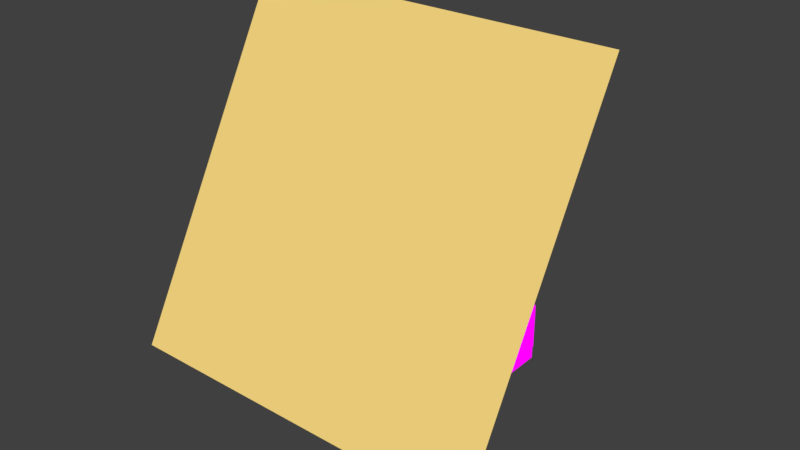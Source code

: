 # Source: booth-basic.blend  (saved by Blender 2.77.0; exported with 4.5.12 LTS)
import bpy
from mathutils import Matrix  # noqa: F401  (used for matrix-valued properties, if any)

bpy.ops.wm.read_factory_settings(use_empty=True)
scene = bpy.context.scene
scene.name = 'Scene'

# ---- collections
col_collection_1 = bpy.data.collections.new('Collection 1'); scene.collection.children.link(col_collection_1)

# ---- images (referenced by path relative to the original .blend; pixels are not part of the script)
import os
ASSET_DIR = os.environ.get("B2B_ASSET_DIR", "")  # directory of the original .blend (textures are referenced by path, not embedded)
HERE = os.path.dirname(os.path.abspath(__file__))  # packed textures are extracted next to this script under _unpacked/

def load_image(name, relpath, width, height, colorspace="sRGB"):
    """Load a texture the original file referenced (path relative to the .blend, or extracted next to this script)."""
    p = next((c for c in (os.path.join(HERE, relpath), os.path.join(ASSET_DIR, relpath)) if relpath and os.path.exists(c)), "")
    if p:
        img = bpy.data.images.load(p, check_existing=True)
        img.name = name
    else:  # same state as the original file: an image datablock whose file is absent (Cycles renders it pink)
        img = bpy.data.images.new(name, width, height)
        img.source = "FILE"
        img.filepath = "//" + (relpath or name)
    img.colorspace_settings.name = colorspace
    return img
img_booth_cushion_tex = load_image('booth-cushion-tex', 'booth-basic/booth-cushion-tex.png', 1024, 1024, 'sRGB')
img_booth_base_tex = load_image('booth-base-tex', 'booth-basic/booth-base-tex.png', 1024, 1024, 'sRGB')
img_booth_table_tex = load_image('booth-table-tex', 'booth-basic/booth-table-tex.png', 1024, 1024, 'sRGB')
img_booth_back_tex = load_image('booth-back-tex', 'booth-basic/booth-back-tex.png', 1024, 1024, 'sRGB')

# ---- materials (node trees are filled in below, after node groups)
mat_material_002 = bpy.data.materials.new('Material.002')
mat_material_002.alpha_threshold = 0.0
mat_material_002.roughness = 0.5
mat_material = bpy.data.materials.new('Material')
mat_material.alpha_threshold = 0.0
mat_material.diffuse_color = (0.01467, 0.01467, 0.01467, 1.0)
mat_material.roughness = 0.5
mat_material.specular_intensity = 0.009091
mat_vimat_floor_1_mapped_floor_14 = bpy.data.materials.new('VImat.floor-1-mapped-floor.14')
mat_vimat_floor_1_mapped_floor_14.alpha_threshold = 0.0
mat_vimat_floor_1_mapped_floor_14.diffuse_color = (0.011, 0.005605, 0.003035, 1.0)
mat_vimat_floor_1_mapped_floor_14.roughness = 0.5
mat_material_001 = bpy.data.materials.new('Material.001')
mat_material_001.alpha_threshold = 0.0
mat_material_001.diffuse_color = (0.008073, 0.006498, 0.005129, 1.0)
mat_material_001.roughness = 0.5
mat_material_001.specular_intensity = 0.0
mat_vimat_floor_1_mapped_booths_004_34 = bpy.data.materials.new('VImat.floor-1-mapped-booths.004.34')
mat_vimat_floor_1_mapped_booths_004_34.alpha_threshold = 0.0
mat_vimat_floor_1_mapped_booths_004_34.diffuse_color = (0.09083, 0.04418, 0.007775, 1.0)
mat_vimat_floor_1_mapped_booths_004_34.roughness = 0.5
mat_vimat_floor_1_mapped_booths_004_35 = bpy.data.materials.new('VImat.floor-1-mapped-booths.004.35')
mat_vimat_floor_1_mapped_booths_004_35.alpha_threshold = 0.0
mat_vimat_floor_1_mapped_booths_004_35.diffuse_color = (0.07658, 0.001553, 0.008137, 1.0)
mat_vimat_floor_1_mapped_booths_004_35.roughness = 0.5

# ---- material node trees
mat_material_002.use_nodes = True; mat_material_002.node_tree.nodes.clear()
_N = mat_material_002.node_tree.nodes; _L = mat_material_002.node_tree.links
n0 = _N.new('ShaderNodeOutputMaterial'); n0.name = 'Material Output'; n0.location = (300, 300)
n1 = _N.new('ShaderNodeEmission'); n1.name = 'Emission'; n1.location = (10, 300)
n1.inputs[0].default_value = (0.8, 0.5857, 0.1877, 1.0)
_L.new(n1.outputs[0], n0.inputs[0])
n0.is_active_output = True
mat_vimat_floor_1_mapped_floor_14.use_nodes = True; mat_vimat_floor_1_mapped_floor_14.node_tree.nodes.clear()
_N = mat_vimat_floor_1_mapped_floor_14.node_tree.nodes; _L = mat_vimat_floor_1_mapped_floor_14.node_tree.links
n0 = _N.new('ShaderNodeBsdfDiffuse'); n0.name = 'Diffuse BSDF'; n0.location = (10, 300)
n0.inputs[0].default_value = (0.007192, 0.003993, 0.002875, 1.0)
n1 = _N.new('ShaderNodeTexImage'); n1.name = 'Image Texture'; n1.location = (-28, 592)
n1.width = 140
n1.image = img_booth_cushion_tex
n2 = _N.new('ShaderNodeEmission'); n2.name = 'Emission'; n2.location = (238, 543)
n3 = _N.new('ShaderNodeOutputMaterial'); n3.name = 'Material Output'; n3.location = (363, 336)
_L.new(n1.outputs[0], n2.inputs[0])
_L.new(n2.outputs[0], n3.inputs[0])
n3.is_active_output = True
mat_material_001.use_nodes = True; mat_material_001.node_tree.nodes.clear()
_N = mat_material_001.node_tree.nodes; _L = mat_material_001.node_tree.links
n0 = _N.new('ShaderNodeBsdfDiffuse'); n0.name = 'Diffuse BSDF'; n0.location = (10, 300)
n0.inputs[0].default_value = (0.004241, 0.003567, 0.002965, 1.0)
n1 = _N.new('ShaderNodeTexImage'); n1.name = 'Image Texture'; n1.location = (-66, 608)
n1.width = 233
n1.image = img_booth_base_tex
n2 = _N.new('ShaderNodeEmission'); n2.name = 'Emission'; n2.location = (260, 551)
n3 = _N.new('ShaderNodeOutputMaterial'); n3.name = 'Material Output'; n3.location = (446, 524)
_L.new(n1.outputs[0], n2.inputs[0])
_L.new(n2.outputs[0], n3.inputs[0])
n3.is_active_output = True
mat_vimat_floor_1_mapped_booths_004_34.use_nodes = True; mat_vimat_floor_1_mapped_booths_004_34.node_tree.nodes.clear()
_N = mat_vimat_floor_1_mapped_booths_004_34.node_tree.nodes; _L = mat_vimat_floor_1_mapped_booths_004_34.node_tree.links
n0 = _N.new('ShaderNodeBsdfDiffuse'); n0.name = 'Diffuse BSDF'; n0.location = (10, 300)
n0.inputs[0].default_value = (0.04696, 0.02385, 0.004978, 1.0)
n1 = _N.new('ShaderNodeEmission'); n1.name = 'Emission'; n1.location = (185, 543)
n2 = _N.new('ShaderNodeTexImage'); n2.name = 'Image Texture'; n2.location = (-35, 577)
n2.width = 140
n2.image = img_booth_table_tex
n3 = _N.new('ShaderNodeOutputMaterial'); n3.name = 'Material Output'; n3.location = (367, 458)
_L.new(n2.outputs[0], n1.inputs[0])
_L.new(n1.outputs[0], n3.inputs[0])
n3.is_active_output = True
mat_vimat_floor_1_mapped_booths_004_35.use_nodes = True; mat_vimat_floor_1_mapped_booths_004_35.node_tree.nodes.clear()
_N = mat_vimat_floor_1_mapped_booths_004_35.node_tree.nodes; _L = mat_vimat_floor_1_mapped_booths_004_35.node_tree.links
n0 = _N.new('ShaderNodeBsdfDiffuse'); n0.name = 'Diffuse BSDF'; n0.location = (10, 300)
n0.inputs[0].default_value = (0.05221, 0.001283, 0.006208, 1.0)
n1 = _N.new('ShaderNodeTexImage'); n1.name = 'Image Texture'; n1.location = (-31, 567)
n1.width = 219
n1.image = img_booth_back_tex
n2 = _N.new('ShaderNodeEmission'); n2.name = 'Emission'; n2.location = (295, 484)
n3 = _N.new('ShaderNodeOutputMaterial'); n3.name = 'Material Output'; n3.location = (485, 381)
_L.new(n1.outputs[0], n2.inputs[0])
_L.new(n2.outputs[0], n3.inputs[0])
n3.is_active_output = True

# ---- world
world_world = bpy.data.worlds.new('World'); scene.world = world_world
world_world.use_nodes = True; world_world.node_tree.nodes.clear()
_N = world_world.node_tree.nodes; _L = world_world.node_tree.links
n0 = _N.new('ShaderNodeOutputWorld'); n0.name = 'World Output'; n0.location = (300, 300)
n1 = _N.new('ShaderNodeBackground'); n1.name = 'Background'; n1.location = (10, 300)
n1.inputs[0].default_value = (0.05088, 0.05088, 0.05088, 1.0)
_L.new(n1.outputs[0], n0.inputs[0])
n0.is_active_output = True
world_world.color = (0.05088, 0.05088, 0.05088)
world_world.use_sun_shadow = False
world_world.sun_shadow_jitter_overblur = 0.0
world_world.cycles.sampling_method = 'MANUAL'
world_world.light_settings.ao_factor = 0.31
world_world.light_settings.distance = 35.5

# ---- lights
light_spot = bpy.data.lights.new('Spot', 'SPOT')
light_spot.color = (1.0, 0.6928, 0.259)
light_spot.transmission_factor = 0.0
light_spot.energy = 300.0
light_spot.shadow_buffer_clip_start = 0.5
light_spot.shadow_soft_size = 0.1
light_spot.shadow_maximum_resolution = 0.006
light_spot.use_absolute_resolution = True
light_spot.spot_blend = 1.0
light_spot.spot_size = 1.244

# ---- meshes
me_plane = bpy.data.meshes.new('Plane')
me_plane.from_pydata([(-3.992, -3.992, 5.294e-23), (3.992, -3.992, -5.294e-23), (-3.992, 3.992, 5.294e-23), (3.992, 3.992, -5.294e-23)], [], [(0, 1, 3, 2)])
me_plane.materials.append(mat_material_002)
me_plane.use_remesh_preserve_volume = False
me_plane.use_remesh_preserve_attributes = False
me_plane.use_mirror_vertex_groups = False
me_plane.update()
me_booth_table_pole = bpy.data.meshes.new('booth-table-pole')
me_booth_table_pole.from_pydata([(0.0, 0.5147, 0.6375), (0.0, 0.5147, -0.01846), (0.03378, 0.6, 0.6375), (0.03378, 0.6, -0.01846), (0.03378, 0.5325, 0.6375), (0.03378, 0.5325, -0.01846), (-0.03378, 0.6, 0.6375), (-0.03378, 0.6, -0.01846), (-0.03378, 0.5325, 0.6375), (-0.03378, 0.5325, -0.01846)], [], [(5, 4, 0, 1), (2, 6, 8, 0, 4), (7, 3, 5, 1, 9), (1, 0, 8, 9), (3, 2, 4, 5), (7, 6, 2, 3), (9, 8, 6, 7)])
me_booth_table_pole.polygons.foreach_set('use_smooth', [True] * 7)
_uv = me_booth_table_pole.uv_layers.new(name='UVMap')
_uv.uv.foreach_set('vector', [0.1748, 0.1168, 0.1748, 0.8832, 0.155, 0.8832, 0.155, 0.1168, 0.9086, 0.5498, 0.8468, 0.5498, 0.8468, 0.4709, 0.8777, 0.4501, 0.9086, 0.4709, 0.9086, 0.2165, 0.8468, 0.2165, 0.8468, 0.1376, 0.8777, 0.1168, 0.9086, 0.1376, 0.155, 0.1168, 0.155, 0.8832, 0.1201, 0.8832, 0.1201, 0.1168, 0.3576, 0.8832, 0.3576, 0.1168, 0.4194, 0.1168, 0.4194, 0.8832, 0.6022, 0.8832, 0.6022, 0.1168, 0.664, 0.1168, 0.664, 0.8832, 0.1201, 0.1168, 0.1201, 0.8832, 0.09142, 0.8832, 0.09142, 0.1168])
_uv.active_render = True
_uv = me_booth_table_pole.uv_layers.new(name='UVMap.001')
_uv.uv.foreach_set('vector', [0.1748, 0.1168, 0.1748, 0.8832, 0.155, 0.8832, 0.155, 0.1168, 0.9086, 0.5498, 0.8468, 0.5498, 0.8468, 0.4709, 0.8777, 0.4501, 0.9086, 0.4709, 0.9086, 0.2165, 0.8468, 0.2165, 0.8468, 0.1376, 0.8777, 0.1168, 0.9086, 0.1376, 0.155, 0.1168, 0.155, 0.8832, 0.1201, 0.8832, 0.1201, 0.1168, 0.3576, 0.8832, 0.3576, 0.1168, 0.4194, 0.1168, 0.4194, 0.8832, 0.6022, 0.8832, 0.6022, 0.1168, 0.664, 0.1168, 0.664, 0.8832, 0.1201, 0.1168, 0.1201, 0.8832, 0.09142, 0.8832, 0.09142, 0.1168])
me_booth_table_pole.materials.append(mat_material)
me_booth_table_pole.use_remesh_preserve_volume = False
me_booth_table_pole.use_remesh_preserve_attributes = False
me_booth_table_pole.use_mirror_vertex_groups = False
me_booth_table_pole.update()
me_booth_cushion = bpy.data.meshes.new('booth-cushion')
me_booth_cushion.from_pydata([(-0.9891, -0.08863, 0.2878), (-0.9514, -0.06195, 0.3505), (-0.9891, 1.212, 0.2878), (-0.9514, 1.186, 0.3505), (-0.5341, -0.08863, 0.2878), (-0.55, -0.06195, 0.3462), (-0.5341, 1.212, 0.2878), (-0.55, 1.186, 0.3462), (-0.7537, 1.165, 0.3622), (-0.7537, -0.04125, 0.3622), (-0.5324, 1.2, 0.3263), (-0.5324, -0.07658, 0.3263), (-0.9775, -0.07658, 0.3191), (-0.9775, 1.2, 0.3191), (-0.5736, 1.177, 0.3585), (-0.5736, -0.05297, 0.3585), (-0.9338, -0.05297, 0.3585), (-0.9338, 1.177, 0.3585), (-0.5269, 1.206, 0.293), (-0.5269, -0.08261, 0.293), (-0.5244, 1.203, 0.3084), (-0.5244, -0.07959, 0.3084)], [], [(12, 1, 3, 13), (2, 13, 3, 17, 8, 14, 7, 10, 20, 18, 6), (10, 7, 5, 11), (4, 19, 21, 11, 5, 15, 9, 16, 1, 12, 0), (2, 6, 4, 0), (17, 3, 1, 16), (14, 8, 9, 15), (20, 10, 11, 21), (0, 12, 13, 2), (7, 14, 15, 5), (8, 17, 16, 9), (6, 18, 19, 4), (18, 20, 21, 19)])
me_booth_cushion.polygons.foreach_set('use_smooth', [True] * 13)
_uv = me_booth_cushion.uv_layers.new(name='UVMap')
_uv.uv.foreach_set('vector', [0.8008, 0.9253, 0.7789, 0.9156, 0.7789, 0.0844, 0.8008, 0.07466, 0.0546, 0.9334, 0.06072, 0.9253, 0.07475, 0.9156, 0.0843, 0.9096, 0.1826, 0.9018, 0.2809, 0.9096, 0.2939, 0.9156, 0.3036, 0.9253, 0.3081, 0.9274, 0.3069, 0.9294, 0.303, 0.9334, 0.3036, 0.9253, 0.2939, 0.9156, 0.2939, 0.0844, 0.3036, 0.07466, 0.303, 0.06663, 0.3069, 0.07064, 0.3081, 0.07265, 0.3036, 0.07466, 0.2939, 0.0844, 0.2809, 0.09039, 0.1826, 0.0982, 0.0843, 0.09039, 0.07475, 0.0844, 0.06072, 0.07466, 0.0546, 0.06663, 0.4173, 0.06663, 0.6657, 0.06663, 0.6657, 0.9334, 0.4173, 0.9334, 0.0843, 0.9096, 0.07475, 0.9156, 0.07475, 0.0844, 0.0843, 0.09039, 0.2809, 0.9096, 0.1826, 0.9018, 0.1826, 0.0982, 0.2809, 0.09039, 0.9369, 0.9233, 0.928, 0.9213, 0.928, 0.07064, 0.9369, 0.06863, 0.8188, 0.9334, 0.8008, 0.9253, 0.8008, 0.07466, 0.8188, 0.06663, 0.2939, 0.9156, 0.2809, 0.9096, 0.2809, 0.09039, 0.2939, 0.0844, 0.1826, 0.9018, 0.0843, 0.9096, 0.0843, 0.09039, 0.1826, 0.0982, 0.6657, 0.06663, 0.6697, 0.07064, 0.6697, 0.9294, 0.6657, 0.9334, 0.9454, 0.9253, 0.9369, 0.9233, 0.9369, 0.06863, 0.9454, 0.06663])
_uv.active_render = True
_uv = me_booth_cushion.uv_layers.new(name='UVMap.001')
_uv.uv.foreach_set('vector', [0.8008, 0.9253, 0.7789, 0.9156, 0.7789, 0.0844, 0.8008, 0.07466, 0.0546, 0.9334, 0.06072, 0.9253, 0.07475, 0.9156, 0.0843, 0.9096, 0.1826, 0.9018, 0.2809, 0.9096, 0.2939, 0.9156, 0.3036, 0.9253, 0.3081, 0.9274, 0.3069, 0.9294, 0.303, 0.9334, 0.3036, 0.9253, 0.2939, 0.9156, 0.2939, 0.0844, 0.3036, 0.07466, 0.303, 0.06663, 0.3069, 0.07064, 0.3081, 0.07265, 0.3036, 0.07466, 0.2939, 0.0844, 0.2809, 0.09039, 0.1826, 0.0982, 0.0843, 0.09039, 0.07475, 0.0844, 0.06072, 0.07466, 0.0546, 0.06663, 0.4173, 0.06663, 0.6657, 0.06663, 0.6657, 0.9334, 0.4173, 0.9334, 0.0843, 0.9096, 0.07475, 0.9156, 0.07475, 0.0844, 0.0843, 0.09039, 0.2809, 0.9096, 0.1826, 0.9018, 0.1826, 0.0982, 0.2809, 0.09039, 0.9369, 0.9233, 0.928, 0.9213, 0.928, 0.07064, 0.9369, 0.06863, 0.8188, 0.9334, 0.8008, 0.9253, 0.8008, 0.07466, 0.8188, 0.06663, 0.2939, 0.9156, 0.2809, 0.9096, 0.2809, 0.09039, 0.2939, 0.0844, 0.1826, 0.9018, 0.0843, 0.9096, 0.0843, 0.09039, 0.1826, 0.0982, 0.6657, 0.06663, 0.6697, 0.07064, 0.6697, 0.9294, 0.6657, 0.9334, 0.9454, 0.9253, 0.9369, 0.9233, 0.9369, 0.06863, 0.9454, 0.06663])
me_booth_cushion.materials.append(mat_vimat_floor_1_mapped_floor_14)
me_booth_cushion.use_remesh_preserve_volume = False
me_booth_cushion.use_remesh_preserve_attributes = False
me_booth_cushion.use_mirror_vertex_groups = False
me_booth_cushion.update()
me_booth_base = bpy.data.meshes.new('booth-base')
me_booth_base.from_pydata([(-1.181, -0.08402, 0.004401), (-1.181, -0.08402, 0.1647), (-1.181, 1.218, 0.004401), (-1.181, 1.218, 0.1647), (-0.5885, -0.08402, 0.004401), (-0.5885, -0.08402, 0.1647), (-0.5885, 1.218, 0.004401), (-0.5885, 1.218, 0.1647), (-1.181, -0.08402, 0.2861), (-1.181, 1.218, 0.2861), (-0.5334, 1.218, 0.1647), (-0.5334, -0.08402, 0.1647), (-0.5334, 1.218, 0.2861), (-0.5334, -0.08402, 0.2861), (-0.5885, -0.0982, 0.1647), (-1.181, -0.0982, 0.1647), (-1.181, -0.0982, 0.2861), (-0.5334, -0.0982, 0.2861), (-0.5334, -0.0982, 0.1647)], [], [(0, 1, 3, 2), (2, 3, 7, 6), (6, 7, 5, 4), (4, 5, 1, 0), (2, 6, 4, 0), (9, 12, 10, 7, 3), (3, 1, 8, 9), (8, 16, 17, 13, 12, 9), (14, 18, 17, 16, 15), (1, 5, 14, 15), (8, 1, 15, 16), (11, 10, 12, 13, 17, 18), (5, 7, 10, 11, 18, 14)])
_uv = me_booth_base.uv_layers.new(name='UVMap')
_uv.uv.foreach_set('vector', [0.9663, 0.4645, 0.9123, 0.4645, 0.9123, 0.03313, 0.9663, 0.03313, 0.1286, 0.7499, 0.07458, 0.7499, 0.07458, 0.5538, 0.1286, 0.5538, 0.6586, 0.9622, 0.6046, 0.9622, 0.6046, 0.5308, 0.6586, 0.5308, 0.196, 0.5355, 0.25, 0.5355, 0.25, 0.7316, 0.196, 0.7316, 0.6046, 0.03313, 0.804, 0.03313, 0.804, 0.4645, 0.6046, 0.4645, 0.03369, 0.7499, 0.03369, 0.5355, 0.07458, 0.5355, 0.07458, 0.5538, 0.07458, 0.7499, 0.9123, 0.03313, 0.9123, 0.4645, 0.8714, 0.4645, 0.8714, 0.03313, 0.03369, 0.03783, 0.03369, 0.03313, 0.2517, 0.03313, 0.2517, 0.03783, 0.2517, 0.4692, 0.03369, 0.4692, 0.3174, 0.5538, 0.3174, 0.5355, 0.3583, 0.5355, 0.3583, 0.7499, 0.3174, 0.7499, 0.3191, 0.4645, 0.5186, 0.4645, 0.5186, 0.4692, 0.3191, 0.4692, 0.8714, 0.4645, 0.9123, 0.4645, 0.9123, 0.4692, 0.8714, 0.4692, 0.7668, 0.5355, 0.7668, 0.9669, 0.726, 0.9669, 0.726, 0.5355, 0.726, 0.5308, 0.7668, 0.5308, 0.5186, 0.4645, 0.5186, 0.03313, 0.5372, 0.03313, 0.5372, 0.4645, 0.5372, 0.4692, 0.5186, 0.4692])
_uv.active_render = True
_uv = me_booth_base.uv_layers.new(name='UVMap.001')
_uv.uv.foreach_set('vector', [0.9663, 0.4645, 0.9123, 0.4645, 0.9123, 0.03313, 0.9663, 0.03313, 0.1286, 0.7499, 0.07458, 0.7499, 0.07458, 0.5538, 0.1286, 0.5538, 0.6586, 0.9622, 0.6046, 0.9622, 0.6046, 0.5308, 0.6586, 0.5308, 0.196, 0.5355, 0.25, 0.5355, 0.25, 0.7316, 0.196, 0.7316, 0.6046, 0.03313, 0.804, 0.03313, 0.804, 0.4645, 0.6046, 0.4645, 0.03369, 0.7499, 0.03369, 0.5355, 0.07458, 0.5355, 0.07458, 0.5538, 0.07458, 0.7499, 0.9123, 0.03313, 0.9123, 0.4645, 0.8714, 0.4645, 0.8714, 0.03313, 0.03369, 0.03783, 0.03369, 0.03313, 0.2517, 0.03313, 0.2517, 0.03783, 0.2517, 0.4692, 0.03369, 0.4692, 0.3174, 0.5538, 0.3174, 0.5355, 0.3583, 0.5355, 0.3583, 0.7499, 0.3174, 0.7499, 0.3191, 0.4645, 0.5186, 0.4645, 0.5186, 0.4692, 0.3191, 0.4692, 0.8714, 0.4645, 0.9123, 0.4645, 0.9123, 0.4692, 0.8714, 0.4692, 0.7668, 0.5355, 0.7668, 0.9669, 0.726, 0.9669, 0.726, 0.5355, 0.726, 0.5308, 0.7668, 0.5308, 0.5186, 0.4645, 0.5186, 0.03313, 0.5372, 0.03313, 0.5372, 0.4645, 0.5372, 0.4692, 0.5186, 0.4692])
me_booth_base.materials.append(mat_material_001)
me_booth_base.use_remesh_preserve_volume = False
me_booth_base.use_remesh_preserve_attributes = False
me_booth_base.use_mirror_vertex_groups = False
me_booth_base.update()
me_booth_table_top = bpy.data.meshes.new('booth-table-top')
me_booth_table_top.from_pydata([(0.5324, -0.1025, 0.6583), (0.5395, -0.09541, 0.6583), (0.5324, -0.09541, 0.6653), (-0.5324, -0.1025, 0.6583), (-0.5324, -0.09541, 0.6653), (-0.5395, -0.09541, 0.6583), (-0.5324, 1.242, 0.6583), (-0.5395, 1.235, 0.6583), (-0.5324, 1.235, 0.6653), (0.5324, 1.242, 0.6583), (0.5324, 1.235, 0.6653), (0.5395, 1.235, 0.6583), (-0.5324, 1.242, 0.6142), (-0.5324, 1.235, 0.6071), (-0.5395, 1.235, 0.6142), (0.5324, 1.242, 0.6142), (0.5395, 1.235, 0.6142), (0.5324, 1.235, 0.6071), (0.5324, -0.1025, 0.6142), (0.5324, -0.09541, 0.6071), (0.5395, -0.09541, 0.6142), (-0.5324, -0.1025, 0.6142), (-0.5395, -0.09541, 0.6142), (-0.5324, -0.09541, 0.6071)], [], [(11, 1, 20, 16), (4, 2, 10, 8), (23, 13, 17, 19), (7, 14, 22, 5), (9, 15, 12, 6), (0, 1, 2), (3, 4, 5), (6, 7, 8), (9, 10, 11), (12, 13, 14), (15, 16, 17), (18, 19, 20), (21, 22, 23), (8, 10, 9, 6), (2, 4, 3, 0), (4, 8, 7, 5), (1, 11, 10, 2), (12, 15, 17, 13), (18, 21, 23, 19), (22, 14, 13, 23), (19, 17, 16, 20), (11, 16, 15, 9), (20, 1, 0, 18), (5, 22, 21, 3), (14, 7, 6, 12), (3, 21, 18, 0)])
me_booth_table_top.polygons.foreach_set('use_smooth', [1, 0, 1, 1, 1, 1, 1, 1, 1, 1, 1, 1, 1, 1, 1, 1, 1, 1, 1, 1, 1, 1, 1, 1, 1, 1])
_uv = me_booth_table_top.uv_layers.new(name='UVMap.001')
_uv.uv.foreach_set('vector', [0.9463, 0.6692, 0.9463, 0.3201, 0.962, 0.3201, 0.962, 0.6692, 0.8703, 0.5333, 0.4922, 0.5333, 0.4922, 0.03972, 0.8703, 0.03972, 0.03802, 0.5333, 0.03802, 0.03972, 0.4161, 0.03972, 0.4161, 0.5333, 0.03802, 0.6102, 0.05368, 0.6102, 0.05368, 0.9592, 0.03802, 0.9592, 0.1454, 0.8895, 0.1297, 0.8895, 0.1297, 0.6102, 0.1454, 0.6102, 0.9463, 0.3164, 0.9463, 0.3201, 0.9438, 0.3183, 0.03802, 0.9629, 0.03551, 0.961, 0.03802, 0.9592, 0.2189, 0.6291, 0.2225, 0.6291, 0.2207, 0.6318, 0.1454, 0.8895, 0.1479, 0.8913, 0.1454, 0.8932, 0.2189, 0.6128, 0.2207, 0.6102, 0.2225, 0.6128, 0.1297, 0.8895, 0.1297, 0.8932, 0.1272, 0.8913, 0.962, 0.3164, 0.9645, 0.3183, 0.962, 0.3201, 0.05368, 0.9629, 0.05368, 0.9592, 0.05619, 0.961, 0.8703, 0.03972, 0.4922, 0.03972, 0.4922, 0.0371, 0.8703, 0.0371, 0.4922, 0.5333, 0.8703, 0.5333, 0.8703, 0.536, 0.4922, 0.536, 0.8703, 0.5333, 0.8703, 0.03972, 0.8728, 0.03972, 0.8728, 0.5333, 0.4897, 0.5333, 0.4897, 0.03972, 0.4922, 0.03972, 0.4922, 0.5333, 0.03802, 0.0371, 0.4161, 0.0371, 0.4161, 0.03972, 0.03802, 0.03972, 0.4161, 0.536, 0.03802, 0.536, 0.03802, 0.5333, 0.4161, 0.5333, 0.03551, 0.5333, 0.03551, 0.03972, 0.03802, 0.03972, 0.03802, 0.5333, 0.4161, 0.5333, 0.4161, 0.03972, 0.4186, 0.03972, 0.4186, 0.5333, 0.1454, 0.8932, 0.1297, 0.8932, 0.1297, 0.8895, 0.1454, 0.8895, 0.962, 0.3201, 0.9463, 0.3201, 0.9463, 0.3164, 0.962, 0.3164, 0.03802, 0.9592, 0.05368, 0.9592, 0.05368, 0.9629, 0.03802, 0.9629, 0.2225, 0.6128, 0.2225, 0.6291, 0.2189, 0.6291, 0.2189, 0.6128, 0.9463, 0.0371, 0.962, 0.0371, 0.962, 0.3164, 0.9463, 0.3164])
_uv.active_render = True
_uv = me_booth_table_top.uv_layers.new(name='UVMap')
_uv.uv.foreach_set('vector', [0.9463, 0.6692, 0.9463, 0.3201, 0.962, 0.3201, 0.962, 0.6692, 0.8703, 0.5333, 0.4922, 0.5333, 0.4922, 0.03972, 0.8703, 0.03972, 0.03802, 0.5333, 0.03802, 0.03972, 0.4161, 0.03972, 0.4161, 0.5333, 0.03802, 0.6102, 0.05368, 0.6102, 0.05368, 0.9592, 0.03802, 0.9592, 0.1454, 0.8895, 0.1297, 0.8895, 0.1297, 0.6102, 0.1454, 0.6102, 0.9463, 0.3164, 0.9463, 0.3201, 0.9438, 0.3183, 0.03802, 0.9629, 0.03551, 0.961, 0.03802, 0.9592, 0.2189, 0.6291, 0.2225, 0.6291, 0.2207, 0.6318, 0.1454, 0.8895, 0.1479, 0.8913, 0.1454, 0.8932, 0.2189, 0.6128, 0.2207, 0.6102, 0.2225, 0.6128, 0.1297, 0.8895, 0.1297, 0.8932, 0.1272, 0.8913, 0.962, 0.3164, 0.9645, 0.3183, 0.962, 0.3201, 0.05368, 0.9629, 0.05368, 0.9592, 0.05619, 0.961, 0.8703, 0.03972, 0.4922, 0.03972, 0.4922, 0.0371, 0.8703, 0.0371, 0.4922, 0.5333, 0.8703, 0.5333, 0.8703, 0.536, 0.4922, 0.536, 0.8703, 0.5333, 0.8703, 0.03972, 0.8728, 0.03972, 0.8728, 0.5333, 0.4897, 0.5333, 0.4897, 0.03972, 0.4922, 0.03972, 0.4922, 0.5333, 0.03802, 0.0371, 0.4161, 0.0371, 0.4161, 0.03972, 0.03802, 0.03972, 0.4161, 0.536, 0.03802, 0.536, 0.03802, 0.5333, 0.4161, 0.5333, 0.03551, 0.5333, 0.03551, 0.03972, 0.03802, 0.03972, 0.03802, 0.5333, 0.4161, 0.5333, 0.4161, 0.03972, 0.4186, 0.03972, 0.4186, 0.5333, 0.1454, 0.8932, 0.1297, 0.8932, 0.1297, 0.8895, 0.1454, 0.8895, 0.962, 0.3201, 0.9463, 0.3201, 0.9463, 0.3164, 0.962, 0.3164, 0.03802, 0.9592, 0.05368, 0.9592, 0.05368, 0.9629, 0.03802, 0.9629, 0.2225, 0.6128, 0.2225, 0.6291, 0.2189, 0.6291, 0.2189, 0.6128, 0.9463, 0.0371, 0.962, 0.0371, 0.962, 0.3164, 0.9463, 0.3164])
me_booth_table_top.materials.append(mat_vimat_floor_1_mapped_booths_004_34)
me_booth_table_top.use_remesh_preserve_volume = False
me_booth_table_top.use_remesh_preserve_attributes = False
me_booth_table_top.use_mirror_vertex_groups = False
me_booth_table_top.update()
me_booth_back = bpy.data.meshes.new('booth-back')
me_booth_back.from_pydata([(-1.004, 1.242, 0.2851), (-1.185, 1.242, 0.2851), (-1.185, -0.1025, 0.2851), (-1.004, -0.1025, 0.2851), (-1.185, -0.1025, 1.338), (-1.084, -0.1025, 1.338), (-1.084, 1.242, 1.338), (-1.185, 1.242, 1.338), (-1.004, 1.12, 0.2851), (-1.004, 0.9978, 0.2851), (-1.004, 0.8756, 0.2851), (-1.004, 0.7533, 0.2851), (-1.004, 0.6311, 0.2851), (-1.004, 0.5088, 0.2851), (-1.004, 0.3865, 0.2851), (-1.004, 0.2643, 0.2851), (-1.004, 0.142, 0.2851), (-1.004, 0.01977, 0.2851), (-1.137, 1.242, 1.355), (-1.137, -0.09566, 1.355), (-1.084, 1.12, 1.338), (-1.084, 0.9978, 1.338), (-1.084, 0.8756, 1.338), (-1.084, 0.7533, 1.338), (-1.084, 0.6311, 1.338), (-1.084, 0.5088, 1.338), (-1.084, 0.3865, 1.338), (-1.084, 0.2643, 1.338), (-1.084, 0.142, 1.338), (-1.084, 0.01977, 1.338), (-0.9915, 1.13, 0.294), (-0.9915, 1.233, 0.294), (-1.07, 1.233, 1.331), (-1.07, 1.13, 1.331), (-0.9915, -0.09303, 0.294), (-0.9915, 0.01031, 0.294), (-1.07, 0.01031, 1.331), (-1.07, -0.09303, 1.331), (-0.9915, 0.02923, 0.294), (-0.9915, 0.1326, 0.294), (-1.07, 0.1326, 1.331), (-1.07, 0.02923, 1.331), (-0.9915, 0.1515, 0.294), (-0.9915, 0.2548, 0.294), (-1.07, 0.2548, 1.331), (-1.07, 0.1515, 1.331), (-0.9915, 0.2737, 0.294), (-0.9915, 0.3771, 0.294), (-1.07, 0.3771, 1.331), (-1.07, 0.2737, 1.331), (-0.9915, 0.396, 0.294), (-0.9915, 0.4993, 0.294), (-1.07, 0.4993, 1.331), (-1.07, 0.396, 1.331), (-0.9915, 0.5183, 0.294), (-0.9915, 0.6216, 0.294), (-1.07, 0.6216, 1.331), (-1.07, 0.5183, 1.331), (-0.9915, 0.6405, 0.294), (-0.9915, 0.7438, 0.294), (-1.07, 0.7438, 1.331), (-1.07, 0.6405, 1.331), (-0.9915, 0.7628, 0.294), (-0.9915, 0.8661, 0.294), (-1.07, 0.8661, 1.331), (-1.07, 0.7628, 1.331), (-0.9915, 0.885, 0.294), (-0.9915, 0.9884, 0.294), (-1.07, 0.9884, 1.331), (-1.07, 0.885, 1.331), (-0.9915, 1.007, 0.294), (-0.9915, 1.111, 0.294), (-1.07, 1.111, 1.331), (-1.07, 1.007, 1.331), (-1.014, -0.1098, 0.2977), (-1.09, -0.1091, 1.313), (-1.177, -0.1091, 1.313), (-1.177, -0.1098, 0.2978), (-1.026, -0.1025, 0.7441), (-1.026, 0.01977, 0.7441), (-1.026, 0.142, 0.7441), (-1.026, 0.2643, 0.7441), (-1.026, 0.3865, 0.7441), (-1.026, 0.5088, 0.7441), (-1.026, 0.6311, 0.7441), (-1.026, 0.7533, 0.7441), (-1.026, 0.8756, 0.7441), (-1.026, 0.9978, 0.7441), (-1.026, 1.12, 0.7441), (-1.012, 1.13, 0.7449), (-1.012, 1.233, 0.7449), (-1.012, -0.09303, 0.7449), (-1.012, 0.01031, 0.7449), (-1.012, 0.02923, 0.7449), (-1.012, 0.1326, 0.7449), (-1.012, 0.1515, 0.7449), (-1.012, 0.2548, 0.7449), (-1.012, 0.2737, 0.7449), (-1.012, 0.3771, 0.7449), (-1.012, 0.396, 0.7449), (-1.012, 0.4993, 0.7449), (-1.012, 0.5183, 0.7449), (-1.012, 0.6216, 0.7449), (-1.012, 0.6405, 0.7449), (-1.012, 0.7438, 0.7449), (-1.012, 0.7628, 0.7449), (-1.012, 0.8661, 0.7449), (-1.012, 0.885, 0.7449), (-1.012, 0.9884, 0.7449), (-1.012, 1.007, 0.7449), (-1.012, 1.111, 0.7449), (-1.111, -0.09907, 1.351), (-1.111, 1.242, 1.351), (-1.161, 1.242, 1.351), (-1.161, -0.09907, 1.351)], [], [(113, 114, 19, 18), (89, 90, 32, 33), (91, 92, 36, 37), (93, 94, 40, 41), (95, 96, 44, 45), (97, 98, 48, 49), (99, 100, 52, 53), (101, 102, 56, 57), (103, 104, 60, 61), (105, 106, 64, 65), (107, 108, 68, 69), (109, 110, 72, 73), (0, 1, 7, 113, 18, 112, 6), (112, 111, 5, 29, 28, 27, 26, 25, 24, 23, 22, 21, 20, 6), (8, 9, 10, 11, 12, 13, 14, 15, 16, 17, 3, 2, 1, 0), (1, 2, 4, 7), (8, 0, 31, 30), (74, 75, 76, 77), (6, 20, 33, 32), (88, 8, 30, 89), (3, 17, 35, 34), (79, 29, 36, 92), (29, 5, 37, 36), (78, 3, 34, 91), (17, 16, 39, 38), (80, 28, 40, 94), (28, 29, 41, 40), (79, 17, 38, 93), (16, 15, 43, 42), (81, 27, 44, 96), (27, 28, 45, 44), (80, 16, 42, 95), (15, 14, 47, 46), (82, 26, 48, 98), (26, 27, 49, 48), (81, 15, 46, 97), (14, 13, 51, 50), (83, 25, 52, 100), (25, 26, 53, 52), (82, 14, 50, 99), (13, 12, 55, 54), (84, 24, 56, 102), (24, 25, 57, 56), (83, 13, 54, 101), (12, 11, 59, 58), (85, 23, 60, 104), (23, 24, 61, 60), (84, 12, 58, 103), (11, 10, 63, 62), (86, 22, 64, 106), (22, 23, 65, 64), (85, 11, 62, 105), (10, 9, 67, 66), (87, 21, 68, 108), (21, 22, 69, 68), (86, 10, 66, 107), (9, 8, 71, 70), (88, 20, 72, 110), (20, 21, 73, 72), (87, 9, 70, 109), (0, 6, 32, 90, 31), (5, 111, 19, 114, 4, 76, 75), (3, 78, 5, 75, 74), (2, 3, 74, 77), (21, 87, 109, 73), (8, 88, 110, 71), (22, 86, 107, 69), (9, 87, 108, 67), (23, 85, 105, 65), (10, 86, 106, 63), (24, 84, 103, 61), (11, 85, 104, 59), (25, 83, 101, 57), (12, 84, 102, 55), (26, 82, 99, 53), (13, 83, 100, 51), (27, 81, 97, 49), (14, 82, 98, 47), (28, 80, 95, 45), (15, 81, 96, 43), (29, 79, 93, 41), (16, 80, 94, 39), (5, 78, 91, 37), (17, 79, 92, 35), (20, 88, 89, 33), (70, 71, 110, 109), (66, 67, 108, 107), (62, 63, 106, 105), (58, 59, 104, 103), (54, 55, 102, 101), (50, 51, 100, 99), (46, 47, 98, 97), (42, 43, 96, 95), (38, 39, 94, 93), (34, 35, 92, 91), (30, 31, 90, 89), (4, 2, 77, 76), (18, 19, 111, 112), (7, 4, 114, 113)])
me_booth_back.polygons.foreach_set('use_smooth', [1, 1, 1, 1, 1, 1, 1, 1, 1, 1, 1, 1, 0, 1, 0, 0, 1, 1, 1, 1, 1, 1, 1, 1, 1, 1, 1, 1, 1, 1, 1, 1, 1, 1, 1, 1, 1, 1, 1, 1, 1, 1, 1, 1, 1, 1, 1, 1, 1, 1, 1, 1, 1, 1, 1, 1, 1, 1, 1, 1, 1, 1, 1, 1, 1, 1, 1, 1, 1, 1, 1, 1, 1, 1, 1, 1, 1, 1, 1, 1, 1, 1, 1, 1, 1, 1, 1, 1, 1, 1, 1, 1, 1, 1, 1, 1, 1, 1, 1])
_uv = me_booth_back.uv_layers.new(name='UVMap')
_uv.uv.foreach_set('vector', [0.6349, 0.3563, 0.6349, 0.0255, 0.6409, 0.02634, 0.6409, 0.3563, 0.1002, 0.5187, 0.1259, 0.5187, 0.1259, 0.6638, 0.1002, 0.6638, 0.704, 0.5169, 0.7297, 0.5169, 0.7297, 0.662, 0.704, 0.662, 0.6286, 0.5169, 0.6543, 0.5169, 0.6543, 0.662, 0.6286, 0.662, 0.3362, 0.5169, 0.3619, 0.5169, 0.3619, 0.662, 0.3362, 0.662, 0.706, 0.1359, 0.7317, 0.1359, 0.7317, 0.2811, 0.706, 0.2811, 0.7794, 0.5169, 0.805, 0.5169, 0.805, 0.662, 0.7794, 0.662, 0.5572, 0.483, 0.5315, 0.483, 0.5315, 0.3379, 0.5572, 0.3379, 0.4596, 0.4825, 0.4339, 0.4825, 0.4339, 0.3374, 0.4596, 0.3374, 0.2013, 0.5525, 0.1756, 0.5525, 0.1756, 0.4074, 0.2013, 0.4074, 0.2509, 0.5187, 0.2766, 0.5187, 0.2766, 0.6638, 0.2509, 0.6638, 0.02485, 0.5187, 0.05052, 0.5187, 0.05052, 0.6638, 0.02485, 0.6638, 0.5351, 0.02466, 0.5789, 0.02481, 0.5789, 0.2845, 0.5732, 0.2876, 0.5675, 0.2886, 0.561, 0.2875, 0.5546, 0.2844, 0.6472, 0.3563, 0.6472, 0.0255, 0.6532, 0.02466, 0.6532, 0.05481, 0.6532, 0.08496, 0.6532, 0.1151, 0.6532, 0.1453, 0.6532, 0.1754, 0.6532, 0.2055, 0.6532, 0.2357, 0.6532, 0.2658, 0.6532, 0.296, 0.6532, 0.3261, 0.6532, 0.3563, 0.3394, 0.3261, 0.3394, 0.296, 0.3394, 0.2658, 0.3394, 0.2357, 0.3394, 0.2055, 0.3394, 0.1754, 0.3394, 0.1453, 0.3394, 0.1151, 0.3394, 0.08496, 0.3394, 0.05481, 0.3394, 0.02466, 0.3842, 0.02466, 0.3842, 0.3563, 0.3394, 0.3563, 0.02485, 0.3581, 0.02485, 0.02647, 0.2865, 0.02647, 0.2865, 0.3581, 0.3394, 0.3261, 0.3394, 0.3563, 0.3362, 0.354, 0.3362, 0.3285, 0.4398, 0.2849, 0.4572, 0.03493, 0.4787, 0.0349, 0.4801, 0.2848, 0.6532, 0.3563, 0.6532, 0.3261, 0.6563, 0.3285, 0.6563, 0.354, 0.8583, 0.8622, 0.8616, 0.9753, 0.8581, 0.9735, 0.8547, 0.8624, 0.3394, 0.02466, 0.3394, 0.05481, 0.3362, 0.05247, 0.3362, 0.02699, 0.8985, 0.1379, 0.9018, 0.2851, 0.8981, 0.283, 0.8948, 0.1379, 0.6532, 0.05481, 0.6532, 0.02466, 0.6563, 0.02699, 0.6563, 0.05247, 0.4419, 0.175, 0.4373, 0.2881, 0.4339, 0.286, 0.4384, 0.1749, 0.3394, 0.05481, 0.3394, 0.08496, 0.3362, 0.08262, 0.3362, 0.05714, 0.4376, 0.7564, 0.4409, 0.9035, 0.4372, 0.9014, 0.4339, 0.7563, 0.6532, 0.08496, 0.6532, 0.05481, 0.6563, 0.05714, 0.6563, 0.08262, 0.08497, 0.86, 0.0883, 0.9731, 0.08474, 0.9713, 0.08142, 0.8602, 0.3394, 0.08496, 0.3394, 0.1151, 0.3362, 0.1128, 0.3362, 0.08729, 0.8585, 0.5189, 0.8617, 0.6661, 0.858, 0.664, 0.8547, 0.5188, 0.6532, 0.1151, 0.6532, 0.08496, 0.6563, 0.08729, 0.6563, 0.1128, 0.2547, 0.86, 0.258, 0.9731, 0.2545, 0.9713, 0.2511, 0.8602, 0.3394, 0.1151, 0.3394, 0.1453, 0.3362, 0.1429, 0.3362, 0.1174, 0.3399, 0.8246, 0.3432, 0.9718, 0.3395, 0.9697, 0.3362, 0.8245, 0.6532, 0.1453, 0.6532, 0.1151, 0.6563, 0.1174, 0.6563, 0.1429, 0.6322, 0.8582, 0.6355, 0.9713, 0.6319, 0.9694, 0.6286, 0.8584, 0.3394, 0.1453, 0.3394, 0.1754, 0.3362, 0.1731, 0.3362, 0.1476, 0.9719, 0.5189, 0.9752, 0.6661, 0.9714, 0.664, 0.9681, 0.5188, 0.6532, 0.1754, 0.6532, 0.1453, 0.6563, 0.1476, 0.6563, 0.1731, 0.1981, 0.86, 0.2014, 0.9731, 0.1979, 0.9713, 0.1946, 0.8602, 0.3394, 0.1754, 0.3394, 0.2055, 0.3362, 0.2032, 0.3362, 0.1777, 0.7851, 0.1379, 0.7884, 0.2851, 0.7847, 0.283, 0.7814, 0.1379, 0.6532, 0.2055, 0.6532, 0.1754, 0.6563, 0.1777, 0.6563, 0.2032, 0.915, 0.8622, 0.9183, 0.9753, 0.9148, 0.9735, 0.9114, 0.8624, 0.3394, 0.2055, 0.3394, 0.2357, 0.3362, 0.2334, 0.3362, 0.2079, 0.9553, 0.1379, 0.9585, 0.2851, 0.9548, 0.283, 0.9515, 0.1379, 0.6532, 0.2357, 0.6532, 0.2055, 0.6563, 0.2079, 0.6563, 0.2334, 0.0284, 0.86, 0.03172, 0.9731, 0.02817, 0.9713, 0.02485, 0.8602, 0.3394, 0.2357, 0.3394, 0.2658, 0.3362, 0.2635, 0.3362, 0.238, 0.5353, 0.7569, 0.5386, 0.9041, 0.5348, 0.902, 0.5315, 0.7568, 0.6532, 0.2658, 0.6532, 0.2357, 0.6563, 0.238, 0.6563, 0.2635, 0.7075, 0.8582, 0.7109, 0.9713, 0.7073, 0.9694, 0.704, 0.8584, 0.3394, 0.2658, 0.3394, 0.296, 0.3362, 0.2937, 0.3362, 0.2682, 0.9152, 0.5189, 0.9184, 0.6661, 0.9147, 0.664, 0.9114, 0.5188, 0.6532, 0.296, 0.6532, 0.2658, 0.6563, 0.2682, 0.6563, 0.2937, 0.1415, 0.86, 0.1449, 0.9731, 0.1413, 0.9713, 0.138, 0.8602, 0.3394, 0.296, 0.3394, 0.3261, 0.3362, 0.3238, 0.3362, 0.2983, 0.8418, 0.1379, 0.8451, 0.2851, 0.8414, 0.283, 0.8381, 0.1379, 0.6532, 0.3261, 0.6532, 0.296, 0.6563, 0.2983, 0.6563, 0.3238, 0.7641, 0.8582, 0.7674, 0.9713, 0.7639, 0.9694, 0.7606, 0.8584, 0.5351, 0.02466, 0.5546, 0.2844, 0.5507, 0.2826, 0.5366, 0.1381, 0.5315, 0.0269, 0.4555, 0.02872, 0.462, 0.02567, 0.4684, 0.02466, 0.4744, 0.02567, 0.4803, 0.02872, 0.4787, 0.0349, 0.4572, 0.03493, 0.4373, 0.2881, 0.4419, 0.175, 0.4555, 0.02872, 0.4572, 0.03493, 0.4398, 0.2849, 0.4819, 0.2881, 0.4373, 0.2881, 0.4398, 0.2849, 0.4801, 0.2848, 0.7674, 0.7113, 0.7641, 0.8582, 0.7606, 0.8584, 0.7639, 0.7135, 0.8451, 0.02466, 0.8418, 0.1379, 0.8381, 0.1379, 0.8414, 0.02663, 0.1449, 0.7131, 0.1415, 0.86, 0.138, 0.8602, 0.1413, 0.7153, 0.9184, 0.4056, 0.9152, 0.5189, 0.9114, 0.5188, 0.9147, 0.4076, 0.7109, 0.7113, 0.7075, 0.8582, 0.704, 0.8584, 0.7073, 0.7135, 0.5386, 0.6436, 0.5353, 0.7569, 0.5315, 0.7568, 0.5348, 0.6456, 0.03172, 0.7131, 0.0284, 0.86, 0.02485, 0.8602, 0.02817, 0.7153, 0.9585, 0.02466, 0.9553, 0.1379, 0.9515, 0.1379, 0.9548, 0.02663, 0.9183, 0.7154, 0.915, 0.8622, 0.9114, 0.8624, 0.9148, 0.7176, 0.7884, 0.02466, 0.7851, 0.1379, 0.7814, 0.1379, 0.7847, 0.02663, 0.2014, 0.7131, 0.1981, 0.86, 0.1946, 0.8602, 0.1979, 0.7153, 0.9752, 0.4056, 0.9719, 0.5189, 0.9681, 0.5188, 0.9714, 0.4076, 0.6355, 0.7113, 0.6322, 0.8582, 0.6286, 0.8584, 0.6319, 0.7135, 0.3432, 0.7113, 0.3399, 0.8246, 0.3362, 0.8245, 0.3395, 0.7133, 0.258, 0.7131, 0.2547, 0.86, 0.2511, 0.8602, 0.2545, 0.7153, 0.8617, 0.4056, 0.8585, 0.5189, 0.8547, 0.5188, 0.858, 0.4076, 0.0883, 0.7131, 0.08497, 0.86, 0.08142, 0.8602, 0.08474, 0.7153, 0.4409, 0.6431, 0.4376, 0.7564, 0.4339, 0.7563, 0.4372, 0.6451, 0.4555, 0.02872, 0.4419, 0.175, 0.4384, 0.1749, 0.4518, 0.03068, 0.9018, 0.02466, 0.8985, 0.1379, 0.8948, 0.1379, 0.8981, 0.02663, 0.8616, 0.7154, 0.8583, 0.8622, 0.8547, 0.8624, 0.8581, 0.7176, 0.02485, 0.4074, 0.05052, 0.4074, 0.05052, 0.5187, 0.02485, 0.5187, 0.2509, 0.4074, 0.2766, 0.4074, 0.2766, 0.5187, 0.2509, 0.5187, 0.2013, 0.6638, 0.1756, 0.6638, 0.1756, 0.5525, 0.2013, 0.5525, 0.4596, 0.5938, 0.4339, 0.5938, 0.4339, 0.4825, 0.4596, 0.4825, 0.5572, 0.5943, 0.5315, 0.5943, 0.5315, 0.483, 0.5572, 0.483, 0.7794, 0.4056, 0.805, 0.4056, 0.805, 0.5169, 0.7794, 0.5169, 0.706, 0.02466, 0.7317, 0.02466, 0.7317, 0.1359, 0.706, 0.1359, 0.3362, 0.4056, 0.3619, 0.4056, 0.3619, 0.5169, 0.3362, 0.5169, 0.6286, 0.4056, 0.6543, 0.4056, 0.6543, 0.5169, 0.6286, 0.5169, 0.704, 0.4056, 0.7297, 0.4056, 0.7297, 0.5169, 0.704, 0.5169, 0.1002, 0.4074, 0.1259, 0.4074, 0.1259, 0.5187, 0.1002, 0.5187, 0.2865, 0.02647, 0.02485, 0.02647, 0.02802, 0.02466, 0.2802, 0.02485, 0.6409, 0.3563, 0.6409, 0.02634, 0.6472, 0.0255, 0.6472, 0.3563, 0.6286, 0.3563, 0.6286, 0.02466, 0.6349, 0.0255, 0.6349, 0.3563])
_uv.active_render = True
_uv = me_booth_back.uv_layers.new(name='UVMap.001')
_uv.uv.foreach_set('vector', [0.6349, 0.3563, 0.6349, 0.0255, 0.6409, 0.02634, 0.6409, 0.3563, 0.1002, 0.5187, 0.1259, 0.5187, 0.1259, 0.6638, 0.1002, 0.6638, 0.704, 0.5169, 0.7297, 0.5169, 0.7297, 0.662, 0.704, 0.662, 0.6286, 0.5169, 0.6543, 0.5169, 0.6543, 0.662, 0.6286, 0.662, 0.3362, 0.5169, 0.3619, 0.5169, 0.3619, 0.662, 0.3362, 0.662, 0.706, 0.1359, 0.7317, 0.1359, 0.7317, 0.2811, 0.706, 0.2811, 0.7794, 0.5169, 0.805, 0.5169, 0.805, 0.662, 0.7794, 0.662, 0.5572, 0.483, 0.5315, 0.483, 0.5315, 0.3379, 0.5572, 0.3379, 0.4596, 0.4825, 0.4339, 0.4825, 0.4339, 0.3374, 0.4596, 0.3374, 0.2013, 0.5525, 0.1756, 0.5525, 0.1756, 0.4074, 0.2013, 0.4074, 0.2509, 0.5187, 0.2766, 0.5187, 0.2766, 0.6638, 0.2509, 0.6638, 0.02485, 0.5187, 0.05052, 0.5187, 0.05052, 0.6638, 0.02485, 0.6638, 0.5351, 0.02466, 0.5789, 0.02481, 0.5789, 0.2845, 0.5732, 0.2876, 0.5675, 0.2886, 0.561, 0.2875, 0.5546, 0.2844, 0.6472, 0.3563, 0.6472, 0.0255, 0.6532, 0.02466, 0.6532, 0.05481, 0.6532, 0.08496, 0.6532, 0.1151, 0.6532, 0.1453, 0.6532, 0.1754, 0.6532, 0.2055, 0.6532, 0.2357, 0.6532, 0.2658, 0.6532, 0.296, 0.6532, 0.3261, 0.6532, 0.3563, 0.3394, 0.3261, 0.3394, 0.296, 0.3394, 0.2658, 0.3394, 0.2357, 0.3394, 0.2055, 0.3394, 0.1754, 0.3394, 0.1453, 0.3394, 0.1151, 0.3394, 0.08496, 0.3394, 0.05481, 0.3394, 0.02466, 0.3842, 0.02466, 0.3842, 0.3563, 0.3394, 0.3563, 0.02485, 0.3581, 0.02485, 0.02647, 0.2865, 0.02647, 0.2865, 0.3581, 0.3394, 0.3261, 0.3394, 0.3563, 0.3362, 0.354, 0.3362, 0.3285, 0.4398, 0.2849, 0.4572, 0.03493, 0.4787, 0.0349, 0.4801, 0.2848, 0.6532, 0.3563, 0.6532, 0.3261, 0.6563, 0.3285, 0.6563, 0.354, 0.8583, 0.8622, 0.8616, 0.9753, 0.8581, 0.9735, 0.8547, 0.8624, 0.3394, 0.02466, 0.3394, 0.05481, 0.3362, 0.05247, 0.3362, 0.02699, 0.8985, 0.1379, 0.9018, 0.2851, 0.8981, 0.283, 0.8948, 0.1379, 0.6532, 0.05481, 0.6532, 0.02466, 0.6563, 0.02699, 0.6563, 0.05247, 0.4419, 0.175, 0.4373, 0.2881, 0.4339, 0.286, 0.4384, 0.1749, 0.3394, 0.05481, 0.3394, 0.08496, 0.3362, 0.08262, 0.3362, 0.05714, 0.4376, 0.7564, 0.4409, 0.9035, 0.4372, 0.9014, 0.4339, 0.7563, 0.6532, 0.08496, 0.6532, 0.05481, 0.6563, 0.05714, 0.6563, 0.08262, 0.08497, 0.86, 0.0883, 0.9731, 0.08474, 0.9713, 0.08142, 0.8602, 0.3394, 0.08496, 0.3394, 0.1151, 0.3362, 0.1128, 0.3362, 0.08729, 0.8585, 0.5189, 0.8617, 0.6661, 0.858, 0.664, 0.8547, 0.5188, 0.6532, 0.1151, 0.6532, 0.08496, 0.6563, 0.08729, 0.6563, 0.1128, 0.2547, 0.86, 0.258, 0.9731, 0.2545, 0.9713, 0.2511, 0.8602, 0.3394, 0.1151, 0.3394, 0.1453, 0.3362, 0.1429, 0.3362, 0.1174, 0.3399, 0.8246, 0.3432, 0.9718, 0.3395, 0.9697, 0.3362, 0.8245, 0.6532, 0.1453, 0.6532, 0.1151, 0.6563, 0.1174, 0.6563, 0.1429, 0.6322, 0.8582, 0.6355, 0.9713, 0.6319, 0.9694, 0.6286, 0.8584, 0.3394, 0.1453, 0.3394, 0.1754, 0.3362, 0.1731, 0.3362, 0.1476, 0.9719, 0.5189, 0.9752, 0.6661, 0.9714, 0.664, 0.9681, 0.5188, 0.6532, 0.1754, 0.6532, 0.1453, 0.6563, 0.1476, 0.6563, 0.1731, 0.1981, 0.86, 0.2014, 0.9731, 0.1979, 0.9713, 0.1946, 0.8602, 0.3394, 0.1754, 0.3394, 0.2055, 0.3362, 0.2032, 0.3362, 0.1777, 0.7851, 0.1379, 0.7884, 0.2851, 0.7847, 0.283, 0.7814, 0.1379, 0.6532, 0.2055, 0.6532, 0.1754, 0.6563, 0.1777, 0.6563, 0.2032, 0.915, 0.8622, 0.9183, 0.9753, 0.9148, 0.9735, 0.9114, 0.8624, 0.3394, 0.2055, 0.3394, 0.2357, 0.3362, 0.2334, 0.3362, 0.2079, 0.9553, 0.1379, 0.9585, 0.2851, 0.9548, 0.283, 0.9515, 0.1379, 0.6532, 0.2357, 0.6532, 0.2055, 0.6563, 0.2079, 0.6563, 0.2334, 0.0284, 0.86, 0.03172, 0.9731, 0.02817, 0.9713, 0.02485, 0.8602, 0.3394, 0.2357, 0.3394, 0.2658, 0.3362, 0.2635, 0.3362, 0.238, 0.5353, 0.7569, 0.5386, 0.9041, 0.5348, 0.902, 0.5315, 0.7568, 0.6532, 0.2658, 0.6532, 0.2357, 0.6563, 0.238, 0.6563, 0.2635, 0.7075, 0.8582, 0.7109, 0.9713, 0.7073, 0.9694, 0.704, 0.8584, 0.3394, 0.2658, 0.3394, 0.296, 0.3362, 0.2937, 0.3362, 0.2682, 0.9152, 0.5189, 0.9184, 0.6661, 0.9147, 0.664, 0.9114, 0.5188, 0.6532, 0.296, 0.6532, 0.2658, 0.6563, 0.2682, 0.6563, 0.2937, 0.1415, 0.86, 0.1449, 0.9731, 0.1413, 0.9713, 0.138, 0.8602, 0.3394, 0.296, 0.3394, 0.3261, 0.3362, 0.3238, 0.3362, 0.2983, 0.8418, 0.1379, 0.8451, 0.2851, 0.8414, 0.283, 0.8381, 0.1379, 0.6532, 0.3261, 0.6532, 0.296, 0.6563, 0.2983, 0.6563, 0.3238, 0.7641, 0.8582, 0.7674, 0.9713, 0.7639, 0.9694, 0.7606, 0.8584, 0.5351, 0.02466, 0.5546, 0.2844, 0.5507, 0.2826, 0.5366, 0.1381, 0.5315, 0.0269, 0.4555, 0.02872, 0.462, 0.02567, 0.4684, 0.02466, 0.4744, 0.02567, 0.4803, 0.02872, 0.4787, 0.0349, 0.4572, 0.03493, 0.4373, 0.2881, 0.4419, 0.175, 0.4555, 0.02872, 0.4572, 0.03493, 0.4398, 0.2849, 0.4819, 0.2881, 0.4373, 0.2881, 0.4398, 0.2849, 0.4801, 0.2848, 0.7674, 0.7113, 0.7641, 0.8582, 0.7606, 0.8584, 0.7639, 0.7135, 0.8451, 0.02466, 0.8418, 0.1379, 0.8381, 0.1379, 0.8414, 0.02663, 0.1449, 0.7131, 0.1415, 0.86, 0.138, 0.8602, 0.1413, 0.7153, 0.9184, 0.4056, 0.9152, 0.5189, 0.9114, 0.5188, 0.9147, 0.4076, 0.7109, 0.7113, 0.7075, 0.8582, 0.704, 0.8584, 0.7073, 0.7135, 0.5386, 0.6436, 0.5353, 0.7569, 0.5315, 0.7568, 0.5348, 0.6456, 0.03172, 0.7131, 0.0284, 0.86, 0.02485, 0.8602, 0.02817, 0.7153, 0.9585, 0.02466, 0.9553, 0.1379, 0.9515, 0.1379, 0.9548, 0.02663, 0.9183, 0.7154, 0.915, 0.8622, 0.9114, 0.8624, 0.9148, 0.7176, 0.7884, 0.02466, 0.7851, 0.1379, 0.7814, 0.1379, 0.7847, 0.02663, 0.2014, 0.7131, 0.1981, 0.86, 0.1946, 0.8602, 0.1979, 0.7153, 0.9752, 0.4056, 0.9719, 0.5189, 0.9681, 0.5188, 0.9714, 0.4076, 0.6355, 0.7113, 0.6322, 0.8582, 0.6286, 0.8584, 0.6319, 0.7135, 0.3432, 0.7113, 0.3399, 0.8246, 0.3362, 0.8245, 0.3395, 0.7133, 0.258, 0.7131, 0.2547, 0.86, 0.2511, 0.8602, 0.2545, 0.7153, 0.8617, 0.4056, 0.8585, 0.5189, 0.8547, 0.5188, 0.858, 0.4076, 0.0883, 0.7131, 0.08497, 0.86, 0.08142, 0.8602, 0.08474, 0.7153, 0.4409, 0.6431, 0.4376, 0.7564, 0.4339, 0.7563, 0.4372, 0.6451, 0.4555, 0.02872, 0.4419, 0.175, 0.4384, 0.1749, 0.4518, 0.03068, 0.9018, 0.02466, 0.8985, 0.1379, 0.8948, 0.1379, 0.8981, 0.02663, 0.8616, 0.7154, 0.8583, 0.8622, 0.8547, 0.8624, 0.8581, 0.7176, 0.02485, 0.4074, 0.05052, 0.4074, 0.05052, 0.5187, 0.02485, 0.5187, 0.2509, 0.4074, 0.2766, 0.4074, 0.2766, 0.5187, 0.2509, 0.5187, 0.2013, 0.6638, 0.1756, 0.6638, 0.1756, 0.5525, 0.2013, 0.5525, 0.4596, 0.5938, 0.4339, 0.5938, 0.4339, 0.4825, 0.4596, 0.4825, 0.5572, 0.5943, 0.5315, 0.5943, 0.5315, 0.483, 0.5572, 0.483, 0.7794, 0.4056, 0.805, 0.4056, 0.805, 0.5169, 0.7794, 0.5169, 0.706, 0.02466, 0.7317, 0.02466, 0.7317, 0.1359, 0.706, 0.1359, 0.3362, 0.4056, 0.3619, 0.4056, 0.3619, 0.5169, 0.3362, 0.5169, 0.6286, 0.4056, 0.6543, 0.4056, 0.6543, 0.5169, 0.6286, 0.5169, 0.704, 0.4056, 0.7297, 0.4056, 0.7297, 0.5169, 0.704, 0.5169, 0.1002, 0.4074, 0.1259, 0.4074, 0.1259, 0.5187, 0.1002, 0.5187, 0.2865, 0.02647, 0.02485, 0.02647, 0.02802, 0.02466, 0.2802, 0.02485, 0.6409, 0.3563, 0.6409, 0.02634, 0.6472, 0.0255, 0.6472, 0.3563, 0.6286, 0.3563, 0.6286, 0.02466, 0.6349, 0.0255, 0.6349, 0.3563])
me_booth_back.materials.append(mat_vimat_floor_1_mapped_booths_004_35)
me_booth_back.use_remesh_preserve_volume = False
me_booth_back.use_remesh_preserve_attributes = False
me_booth_back.use_mirror_vertex_groups = False
me_booth_back.update()

# ---- objects
ob_plane = bpy.data.objects.new('Plane', me_plane)
ob_spot = bpy.data.objects.new('Spot', light_spot)
ob_booth_table_pole = bpy.data.objects.new('booth-table-pole', me_booth_table_pole)
ob_booth_cushion = bpy.data.objects.new('booth-cushion', me_booth_cushion)
ob_booth_base = bpy.data.objects.new('booth-base', me_booth_base)
ob_booth_table_top = bpy.data.objects.new('booth-table-top', me_booth_table_top)
ob_booth_back = bpy.data.objects.new('booth-back', me_booth_back)

# ---- transforms, parenting, visibility, modifiers, constraints
ob_plane.location = (-0.02077, -3.175, 4.837)
ob_plane.rotation_euler = (-2.071, -1.948e-16, 3.285e-16)
ob_plane.lineart.crease_threshold = 0.0
ob_spot.location = (0.01116, 0.6545, 2.538)
ob_spot.lineart.crease_threshold = 0.0
ob_booth_table_pole.location = (0.0, 0.0, 0.0)
ob_booth_table_pole.lineart.crease_threshold = 0.0
ob_booth_cushion.location = (0.0, 0.0, 0.0)
ob_booth_cushion.lineart.crease_threshold = 0.0
_m = ob_booth_cushion.modifiers.new('Mirror', 'MIRROR')
ob_booth_base.location = (0.0, 0.0, 0.0)
ob_booth_base.lineart.crease_threshold = 0.0
_m = ob_booth_base.modifiers.new('Mirror', 'MIRROR')
ob_booth_table_top.location = (0.0, 0.0, 0.0)
ob_booth_table_top.lineart.crease_threshold = 0.0
ob_booth_back.location = (0.0, 0.0, 0.0)
ob_booth_back.lineart.crease_threshold = 0.0
_m = ob_booth_back.modifiers.new('Mirror', 'MIRROR')

# ---- collection membership
col_collection_1.objects.link(ob_plane)
col_collection_1.objects.link(ob_spot)
col_collection_1.objects.link(ob_booth_table_pole)
col_collection_1.objects.link(ob_booth_cushion)
col_collection_1.objects.link(ob_booth_base)
col_collection_1.objects.link(ob_booth_table_top)
col_collection_1.objects.link(ob_booth_back)

# ---- scene / render settings (as saved in the file)
scene.frame_start = 1; scene.frame_end = 250; scene.frame_set(1)
scene.render.engine = 'CYCLES'
scene.render.resolution_percentage = 50
scene.render.dither_intensity = 0.0
scene.cycles.use_denoising = False
scene.cycles.samples = 128
scene.cycles.sampling_pattern = 'TABULATED_SOBOL'
scene.cycles.light_sampling_threshold = 0.0
scene.cycles.use_adaptive_sampling = False
scene.cycles.use_light_tree = False
scene.cycles.blur_glossy = 0.0
scene.cycles.sample_clamp_indirect = 0.0
scene.view_settings.view_transform = 'Standard'
bpy.context.view_layer.update()

# ---- added for rendering (the .blend has no active camera): camera
cam_auto = bpy.data.cameras.new('AutoCamera')
cam_auto.lens = 50.0
cam_auto.sensor_width = 36.0
cam_auto.clip_end = 1000.0
ob_auto_camera = bpy.data.objects.new('AutoCamera', cam_auto)
scene.collection.objects.link(ob_auto_camera)
ob_auto_camera.location = (12.1733, -16.5565, 13.9159)
ob_auto_camera.rotation_euler = (1.09748, -7.21219e-08, 0.694738)
scene.camera = ob_auto_camera
bpy.context.view_layer.update()
